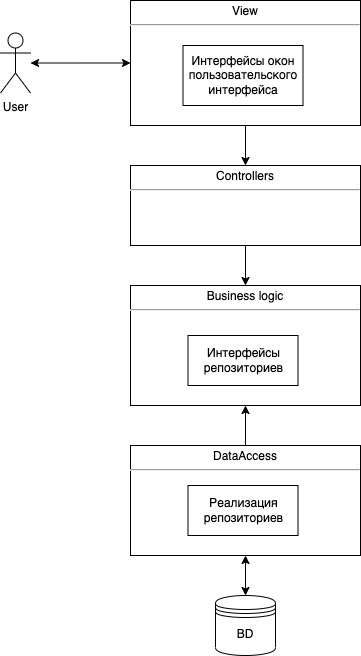

The diagram above was exported from draw.io. Its source (the exported page's mxGraphModel, read from the mxfile embedded in the PNG):
<mxGraphModel dx="1187" dy="762" grid="1" gridSize="10" guides="1" tooltips="1" connect="1" arrows="1" fold="1" page="1" pageScale="1" pageWidth="827" pageHeight="1169" math="0" shadow="0">
  <root>
    <mxCell id="0" />
    <mxCell id="1" parent="0" />
    <mxCell id="wBFNV_YQXJmUWShJ-jRx-1" value="User" style="shape=umlActor;verticalLabelPosition=bottom;verticalAlign=top;html=1;outlineConnect=0;" parent="1" vertex="1">
      <mxGeometry x="120" y="187.5" width="30" height="60" as="geometry" />
    </mxCell>
    <mxCell id="wBFNV_YQXJmUWShJ-jRx-8" value="" style="endArrow=classic;startArrow=classic;html=1;rounded=0;entryX=0;entryY=0.5;entryDx=0;entryDy=0;" parent="1" source="wBFNV_YQXJmUWShJ-jRx-1" target="wBFNV_YQXJmUWShJ-jRx-19" edge="1">
      <mxGeometry width="50" height="50" relative="1" as="geometry">
        <mxPoint x="250" y="250" as="sourcePoint" />
        <mxPoint x="320.71067811865476" y="200" as="targetPoint" />
      </mxGeometry>
    </mxCell>
    <mxCell id="wBFNV_YQXJmUWShJ-jRx-9" value="" style="endArrow=none;startArrow=classic;html=1;rounded=0;entryX=0.5;entryY=1;entryDx=0;entryDy=0;exitX=0.5;exitY=0;exitDx=0;exitDy=0;startFill=1;endFill=0;" parent="1" source="w0HWIiWE-U9nca4bD8rj-4" target="wBFNV_YQXJmUWShJ-jRx-19" edge="1">
      <mxGeometry width="50" height="50" relative="1" as="geometry">
        <mxPoint x="380" y="320" as="sourcePoint" />
        <mxPoint x="380" y="230" as="targetPoint" />
      </mxGeometry>
    </mxCell>
    <mxCell id="wBFNV_YQXJmUWShJ-jRx-19" value="&lt;p style=&quot;margin: 4px 0px 0px; text-align: center;&quot;&gt;View&lt;/p&gt;&lt;hr&gt;&lt;p style=&quot;margin:0px;margin-left:8px;&quot;&gt;&lt;br&gt;&lt;/p&gt;" style="verticalAlign=top;align=left;overflow=fill;fontSize=12;fontFamily=Helvetica;html=1;" parent="1" vertex="1">
      <mxGeometry x="250" y="155" width="230" height="125" as="geometry" />
    </mxCell>
    <mxCell id="wBFNV_YQXJmUWShJ-jRx-20" value="&lt;p style=&quot;margin: 4px 0px 0px; text-align: center;&quot;&gt;Business logic&lt;/p&gt;&lt;hr&gt;&lt;p style=&quot;margin:0px;margin-left:8px;&quot;&gt;&lt;br&gt;&lt;/p&gt;" style="verticalAlign=top;align=left;overflow=fill;fontSize=12;fontFamily=Helvetica;html=1;" parent="1" vertex="1">
      <mxGeometry x="250" y="440" width="230" height="120" as="geometry" />
    </mxCell>
    <mxCell id="wBFNV_YQXJmUWShJ-jRx-21" value="&lt;p style=&quot;margin: 4px 0px 0px; text-align: center;&quot;&gt;DataAccess&lt;/p&gt;&lt;hr&gt;&lt;p style=&quot;margin:0px;margin-left:8px;&quot;&gt;&lt;br&gt;&lt;/p&gt;" style="verticalAlign=top;align=left;overflow=fill;fontSize=12;fontFamily=Helvetica;html=1;" parent="1" vertex="1">
      <mxGeometry x="250" y="600" width="230" height="110" as="geometry" />
    </mxCell>
    <mxCell id="wBFNV_YQXJmUWShJ-jRx-25" value="BD" style="shape=datastore;whiteSpace=wrap;html=1;" parent="1" vertex="1">
      <mxGeometry x="335" y="750" width="60" height="60" as="geometry" />
    </mxCell>
    <mxCell id="wBFNV_YQXJmUWShJ-jRx-28" value="Интерфейсы &lt;br&gt;репозиториев" style="html=1;" parent="1" vertex="1">
      <mxGeometry x="307.5" y="490" width="110" height="50" as="geometry" />
    </mxCell>
    <mxCell id="w0HWIiWE-U9nca4bD8rj-4" value="&lt;p style=&quot;margin: 4px 0px 0px; text-align: center;&quot;&gt;Controllers&lt;/p&gt;&lt;hr&gt;&lt;p style=&quot;margin:0px;margin-left:8px;&quot;&gt;&lt;br&gt;&lt;/p&gt;" style="verticalAlign=top;align=left;overflow=fill;fontSize=12;fontFamily=Helvetica;html=1;" parent="1" vertex="1">
      <mxGeometry x="250" y="320" width="230" height="80" as="geometry" />
    </mxCell>
    <mxCell id="w0HWIiWE-U9nca4bD8rj-6" value="Интерфейсы окон пользовательского интерфейса" style="rounded=0;whiteSpace=wrap;html=1;" parent="1" vertex="1">
      <mxGeometry x="302.5" y="200" width="120" height="60" as="geometry" />
    </mxCell>
    <mxCell id="w0HWIiWE-U9nca4bD8rj-15" value="" style="endArrow=none;startArrow=classic;html=1;rounded=0;entryX=0.5;entryY=1;entryDx=0;entryDy=0;exitX=0.5;exitY=0;exitDx=0;exitDy=0;startFill=1;endFill=0;" parent="1" source="wBFNV_YQXJmUWShJ-jRx-20" target="w0HWIiWE-U9nca4bD8rj-4" edge="1">
      <mxGeometry width="50" height="50" relative="1" as="geometry">
        <mxPoint x="130" y="510" as="sourcePoint" />
        <mxPoint x="180" y="460" as="targetPoint" />
      </mxGeometry>
    </mxCell>
    <mxCell id="w0HWIiWE-U9nca4bD8rj-17" value="" style="endArrow=classic;startArrow=none;html=1;rounded=0;exitX=0.5;exitY=0;exitDx=0;exitDy=0;entryX=0.5;entryY=1;entryDx=0;entryDy=0;startFill=0;endFill=1;" parent="1" source="wBFNV_YQXJmUWShJ-jRx-21" target="wBFNV_YQXJmUWShJ-jRx-20" edge="1">
      <mxGeometry width="50" height="50" relative="1" as="geometry">
        <mxPoint x="362" y="590" as="sourcePoint" />
        <mxPoint x="360" y="550" as="targetPoint" />
      </mxGeometry>
    </mxCell>
    <mxCell id="w0HWIiWE-U9nca4bD8rj-18" value="" style="endArrow=classic;startArrow=classic;html=1;rounded=0;entryX=0.5;entryY=1;entryDx=0;entryDy=0;exitX=0.5;exitY=0;exitDx=0;exitDy=0;startFill=1;endFill=1;" parent="1" source="wBFNV_YQXJmUWShJ-jRx-25" target="wBFNV_YQXJmUWShJ-jRx-21" edge="1">
      <mxGeometry width="50" height="50" relative="1" as="geometry">
        <mxPoint x="310" y="760" as="sourcePoint" />
        <mxPoint x="360" y="710" as="targetPoint" />
      </mxGeometry>
    </mxCell>
    <mxCell id="w0HWIiWE-U9nca4bD8rj-19" value="Реализация&lt;br&gt;репозиториев" style="html=1;" parent="1" vertex="1">
      <mxGeometry x="307.5" y="640" width="110" height="50" as="geometry" />
    </mxCell>
  </root>
</mxGraphModel>